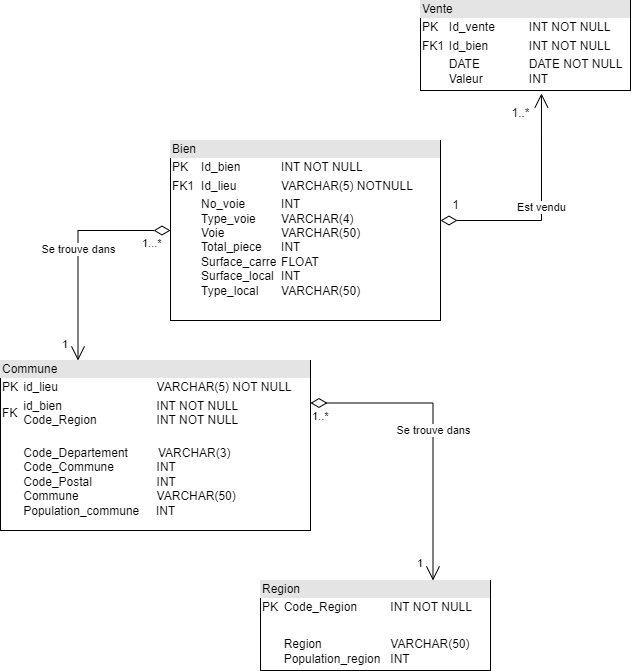

The diagram above was exported from draw.io. Its source (the exported page's mxGraphModel, read from the mxfile embedded in the PNG):
<mxGraphModel dx="796" dy="438" grid="1" gridSize="10" guides="1" tooltips="1" connect="1" arrows="1" fold="1" page="1" pageScale="1" pageWidth="827" pageHeight="1169" math="0" shadow="0">
  <root>
    <mxCell id="0" />
    <mxCell id="1" parent="0" />
    <mxCell id="hP7UhjFE6iat9EvsdLFv-13" value="&lt;div style=&quot;box-sizing:border-box;width:100%;background:#e4e4e4;padding:2px;&quot;&gt;Bien&lt;/div&gt;&lt;table style=&quot;width:100%;font-size:1em;&quot; cellpadding=&quot;2&quot; cellspacing=&quot;0&quot;&gt;&lt;tbody&gt;&lt;tr&gt;&lt;td&gt;PK&lt;/td&gt;&lt;td&gt;Id_bien&lt;span style=&quot;white-space: pre;&quot;&gt;&#09;&lt;/span&gt;&lt;span style=&quot;white-space: pre;&quot;&gt;&#09;&lt;/span&gt;INT NOT NULL&lt;/td&gt;&lt;/tr&gt;&lt;tr&gt;&lt;td&gt;FK1&lt;/td&gt;&lt;td&gt;Id_lieu&lt;span style=&quot;white-space: pre;&quot;&gt;&#09;&lt;/span&gt;&lt;span style=&quot;white-space: pre;&quot;&gt;&#09;&lt;/span&gt;VARCHAR(5) NOTNULL&lt;/td&gt;&lt;/tr&gt;&lt;tr&gt;&lt;td&gt;&lt;/td&gt;&lt;td&gt;No_voie&lt;span style=&quot;white-space: pre;&quot;&gt;&#09;&lt;/span&gt;&lt;span style=&quot;white-space: pre;&quot;&gt;&#09;&lt;/span&gt;INT&lt;br&gt;Type_voie&lt;span style=&quot;white-space: pre;&quot;&gt;&#09;&lt;/span&gt;VARCHAR(4)&lt;br&gt;Voie&lt;span style=&quot;white-space: pre;&quot;&gt;&#09;&lt;/span&gt;&lt;span style=&quot;white-space: pre;&quot;&gt;&#09;&lt;/span&gt;&lt;span style=&quot;white-space: pre;&quot;&gt;&#09;&lt;/span&gt;VARCHAR(50)&lt;br&gt;Total_piece&lt;span style=&quot;white-space: pre;&quot;&gt;&#09;&lt;/span&gt;INT&lt;br&gt;Surface_carre&lt;span style=&quot;white-space: pre;&quot;&gt;&#09;&lt;/span&gt;FLOAT&lt;br&gt;Surface_local&lt;span style=&quot;white-space: pre;&quot;&gt;&#09;&lt;/span&gt;INT&lt;br&gt;Type_local&lt;span style=&quot;white-space: pre;&quot;&gt;&#09;&lt;/span&gt;VARCHAR(50)&lt;br&gt;&lt;br&gt;&lt;br&gt;&lt;br&gt;&lt;br&gt;&lt;/td&gt;&lt;/tr&gt;&lt;/tbody&gt;&lt;/table&gt;" style="verticalAlign=top;align=left;overflow=fill;html=1;whiteSpace=wrap;" parent="1" vertex="1">
      <mxGeometry x="270" y="180" width="270" height="180" as="geometry" />
    </mxCell>
    <mxCell id="hP7UhjFE6iat9EvsdLFv-15" value="&lt;div style=&quot;box-sizing:border-box;width:100%;background:#e4e4e4;padding:2px;&quot;&gt;Vente&lt;/div&gt;&lt;table style=&quot;width:100%;font-size:1em;&quot; cellpadding=&quot;2&quot; cellspacing=&quot;0&quot;&gt;&lt;tbody&gt;&lt;tr&gt;&lt;td&gt;PK&lt;/td&gt;&lt;td&gt;Id_vente&lt;span style=&quot;white-space: pre;&quot;&gt;&#09;&lt;/span&gt;&lt;span style=&quot;white-space: pre;&quot;&gt;&#09;&lt;/span&gt;INT NOT NULL&lt;/td&gt;&lt;/tr&gt;&lt;tr&gt;&lt;td&gt;FK1&lt;/td&gt;&lt;td&gt;Id_bien&lt;span style=&quot;white-space: pre;&quot;&gt;&#09;&lt;/span&gt;&lt;span style=&quot;white-space: pre;&quot;&gt;&#09;&lt;/span&gt;INT NOT NULL&lt;/td&gt;&lt;/tr&gt;&lt;tr&gt;&lt;td&gt;&lt;/td&gt;&lt;td&gt;DATE&lt;span style=&quot;white-space: pre;&quot;&gt;&#09;&lt;/span&gt;&lt;span style=&quot;white-space: pre;&quot;&gt;&#09;&lt;/span&gt;DATE NOT NULL&lt;br&gt;Valeur&lt;span style=&quot;white-space: pre;&quot;&gt;&#09;&lt;/span&gt;&lt;span style=&quot;white-space: pre;&quot;&gt;&#09;&lt;/span&gt;INT&lt;/td&gt;&lt;/tr&gt;&lt;/tbody&gt;&lt;/table&gt;" style="verticalAlign=top;align=left;overflow=fill;html=1;whiteSpace=wrap;" parent="1" vertex="1">
      <mxGeometry x="520" y="40" width="210" height="90" as="geometry" />
    </mxCell>
    <mxCell id="hP7UhjFE6iat9EvsdLFv-16" value="&lt;div style=&quot;box-sizing:border-box;width:100%;background:#e4e4e4;padding:2px;&quot;&gt;Commune&lt;/div&gt;&lt;table style=&quot;width:100%;font-size:1em;&quot; cellpadding=&quot;2&quot; cellspacing=&quot;0&quot;&gt;&lt;tbody&gt;&lt;tr&gt;&lt;td&gt;PK&lt;/td&gt;&lt;td&gt;id_lieu&lt;span style=&quot;&quot;&gt;&lt;span style=&quot;white-space: pre;&quot;&gt;&amp;nbsp;&amp;nbsp;&amp;nbsp;&amp;nbsp;&lt;/span&gt;&lt;span style=&quot;&quot;&gt;&lt;span style=&quot;white-space: pre;&quot;&gt;&amp;nbsp;&amp;nbsp;&amp;nbsp;&amp;nbsp;&lt;/span&gt;&lt;span style=&quot;&quot;&gt;&lt;span style=&quot;white-space: pre;&quot;&gt;&amp;nbsp;&amp;nbsp;&lt;span style=&quot;white-space: pre;&quot;&gt;&#09;&lt;/span&gt;&lt;span style=&quot;white-space: pre;&quot;&gt;&#09;&lt;/span&gt; &lt;span style=&quot;white-space: pre;&quot;&gt;&#09;&lt;/span&gt;&lt;/span&gt;&lt;/span&gt;&lt;/span&gt;&lt;/span&gt;VARCHAR(5) NOT NULL&lt;/td&gt;&lt;/tr&gt;&lt;tr&gt;&lt;td&gt;FK&lt;/td&gt;&lt;td&gt;id_bien&lt;span style=&quot;&quot;&gt;&lt;span style=&quot;white-space: pre;&quot;&gt;&amp;nbsp;&amp;nbsp;&amp;nbsp;&amp;nbsp;&lt;/span&gt;&lt;span style=&quot;&quot;&gt;&lt;span style=&quot;white-space: pre;&quot;&gt;&amp;nbsp;&amp;nbsp;&amp;nbsp;&amp;nbsp;&lt;span style=&quot;white-space: pre;&quot;&gt;&#09;&lt;/span&gt;&lt;/span&gt;&lt;/span&gt;&lt;span style=&quot;&quot;&gt;&lt;span style=&quot;white-space: pre;&quot;&gt;&amp;nbsp;&amp;nbsp;&amp;nbsp;&amp;nbsp;&lt;/span&gt;&lt;/span&gt;&lt;/span&gt;&lt;span style=&quot;&quot;&gt;&lt;span style=&quot;white-space: pre;&quot;&gt;&amp;nbsp;&amp;nbsp;&amp;nbsp;&amp;nbsp; &lt;span style=&quot;white-space: pre;&quot;&gt;&#09;&lt;/span&gt;&lt;/span&gt;&lt;/span&gt;INT NOT NULL&lt;br&gt;Code_Region&lt;span style=&quot;white-space: pre;&quot;&gt;&amp;nbsp;&lt;span style=&quot;white-space: pre;&quot;&gt;&#09;&lt;/span&gt;&lt;span style=&quot;white-space: pre;&quot;&gt;&#09;&lt;/span&gt;&lt;/span&gt;&lt;span style=&quot;border-color: var(--border-color);&quot;&gt;&lt;span style=&quot;white-space: pre;&quot;&gt;&amp;nbsp;&lt;span style=&quot;white-space: pre;&quot;&gt;&#09;&lt;/span&gt;&lt;/span&gt;&lt;/span&gt;INT NOT NULL&lt;br style=&quot;border-color: var(--border-color);&quot;&gt;&lt;/td&gt;&lt;/tr&gt;&lt;tr&gt;&lt;td&gt;&lt;br&gt;&lt;/td&gt;&lt;td&gt;&lt;br&gt;Code_Departement&lt;span style=&quot;&quot;&gt;&lt;span style=&quot;white-space: pre;&quot;&gt;&amp;nbsp;&amp;nbsp;&amp;nbsp;&amp;nbsp;&lt;/span&gt;&lt;/span&gt;&lt;span style=&quot;&quot;&gt;&lt;span style=&quot;white-space: pre;&quot;&gt;&amp;nbsp;&amp;nbsp;&amp;nbsp;&amp;nbsp; &lt;/span&gt;&lt;/span&gt;VARCHAR(3)&lt;br&gt;Code_Commune&lt;span style=&quot;white-space: pre;&quot;&gt;&#09;&lt;/span&gt;&lt;span style=&quot;&quot;&gt;&lt;span style=&quot;white-space: pre;&quot;&gt;&amp;nbsp;&amp;nbsp;&amp;nbsp;&amp;nbsp;&lt;/span&gt;&lt;/span&gt;&lt;span style=&quot;&quot;&gt;&lt;span style=&quot;white-space: pre;&quot;&gt;&amp;nbsp;&amp;nbsp;&amp;nbsp;&amp;nbsp;&lt;/span&gt;&lt;/span&gt;INT&lt;br&gt;Code_Postal&lt;span style=&quot;&quot;&gt;&lt;span style=&quot;white-space: pre;&quot;&gt;&amp;nbsp;&amp;nbsp;&amp;nbsp;&amp;nbsp;&lt;span style=&quot;white-space: pre;&quot;&gt;&#09;&lt;/span&gt;&lt;/span&gt;&lt;/span&gt;&lt;span style=&quot;&quot;&gt;&lt;span style=&quot;white-space: pre;&quot;&gt;&amp;nbsp;&amp;nbsp;&amp;nbsp;&amp;nbsp;&lt;/span&gt;&lt;/span&gt;&lt;span style=&quot;&quot;&gt;&lt;span style=&quot;white-space: pre;&quot;&gt;&amp;nbsp;&amp;nbsp;&amp;nbsp;&amp;nbsp;&lt;/span&gt;&lt;/span&gt;INT&lt;br&gt;Commune&lt;span style=&quot;&quot;&gt;&lt;span style=&quot;white-space: pre;&quot;&gt;&amp;nbsp;&amp;nbsp;&amp;nbsp;&amp;nbsp;&lt;/span&gt;&lt;/span&gt;&lt;span style=&quot;&quot;&gt;&lt;span style=&quot;white-space: pre;&quot;&gt;&amp;nbsp;&lt;span style=&quot;white-space: pre;&quot;&gt;&#09;&lt;/span&gt;&lt;span style=&quot;white-space: pre;&quot;&gt;&#09;&lt;/span&gt; &amp;nbsp;&amp;nbsp;&amp;nbsp;&lt;/span&gt;&lt;/span&gt;&lt;span style=&quot;&quot;&gt;&lt;span style=&quot;white-space: pre;&quot;&gt;&amp;nbsp;&amp;nbsp;&amp;nbsp;&amp;nbsp;&lt;/span&gt;&lt;/span&gt;VARCHAR(50)&lt;br&gt;Population_commune&lt;span style=&quot;&quot;&gt;&lt;span style=&quot;white-space: pre;&quot;&gt;&amp;nbsp;&amp;nbsp;  &amp;nbsp;&lt;/span&gt;&lt;/span&gt;INT&lt;/td&gt;&lt;/tr&gt;&lt;/tbody&gt;&lt;/table&gt;" style="verticalAlign=top;align=left;overflow=fill;html=1;whiteSpace=wrap;" parent="1" vertex="1">
      <mxGeometry x="100" y="400" width="310" height="170" as="geometry" />
    </mxCell>
    <mxCell id="hP7UhjFE6iat9EvsdLFv-17" value="&lt;div style=&quot;box-sizing:border-box;width:100%;background:#e4e4e4;padding:2px;&quot;&gt;Region&lt;/div&gt;&lt;table style=&quot;width:100%;font-size:1em;&quot; cellpadding=&quot;2&quot; cellspacing=&quot;0&quot;&gt;&lt;tbody&gt;&lt;tr&gt;&lt;td&gt;PK&lt;/td&gt;&lt;td&gt;Code_Region&amp;nbsp;&lt;span style=&quot;white-space: pre;&quot;&gt;&#09;&lt;/span&gt;&lt;span style=&quot;white-space: pre;&quot;&gt;&#09;&lt;/span&gt;INT NOT NULL&lt;/td&gt;&lt;/tr&gt;&lt;tr&gt;&lt;td&gt;&lt;br&gt;&lt;/td&gt;&lt;td&gt;&lt;br&gt;&lt;/td&gt;&lt;/tr&gt;&lt;tr&gt;&lt;td&gt;&lt;/td&gt;&lt;td&gt;Region&lt;span style=&quot;white-space: pre;&quot;&gt;&#09;&lt;/span&gt;&lt;span style=&quot;white-space: pre;&quot;&gt;&#09;&lt;/span&gt;&lt;span style=&quot;white-space: pre;&quot;&gt;&#09;&lt;/span&gt;VARCHAR(50)&lt;br&gt;Population_region&lt;span style=&quot;white-space: pre;&quot;&gt;&#09;&lt;/span&gt;INT&lt;br&gt;&lt;br&gt;&lt;/td&gt;&lt;/tr&gt;&lt;/tbody&gt;&lt;/table&gt;" style="verticalAlign=top;align=left;overflow=fill;html=1;whiteSpace=wrap;" parent="1" vertex="1">
      <mxGeometry x="360" y="620" width="230" height="90" as="geometry" />
    </mxCell>
    <mxCell id="hP7UhjFE6iat9EvsdLFv-18" value="Est vendu" style="endArrow=open;html=1;endSize=12;startArrow=diamondThin;startSize=14;startFill=0;edgeStyle=orthogonalEdgeStyle;rounded=0;entryX=0.576;entryY=1.033;entryDx=0;entryDy=0;entryPerimeter=0;" parent="1" target="hP7UhjFE6iat9EvsdLFv-15" edge="1">
      <mxGeometry relative="1" as="geometry">
        <mxPoint x="540" y="260" as="sourcePoint" />
        <mxPoint x="700" y="260" as="targetPoint" />
        <Array as="points">
          <mxPoint x="641" y="260" />
        </Array>
      </mxGeometry>
    </mxCell>
    <mxCell id="hP7UhjFE6iat9EvsdLFv-21" value="Se trouve dans" style="endArrow=open;html=1;endSize=12;startArrow=diamondThin;startSize=14;startFill=0;edgeStyle=orthogonalEdgeStyle;rounded=0;exitX=0;exitY=0.5;exitDx=0;exitDy=0;entryX=0.25;entryY=0;entryDx=0;entryDy=0;" parent="1" source="hP7UhjFE6iat9EvsdLFv-13" target="hP7UhjFE6iat9EvsdLFv-16" edge="1">
      <mxGeometry relative="1" as="geometry">
        <mxPoint x="80" y="280" as="sourcePoint" />
        <mxPoint x="170" y="380" as="targetPoint" />
      </mxGeometry>
    </mxCell>
    <mxCell id="hP7UhjFE6iat9EvsdLFv-22" value="1...*&lt;br&gt;" style="edgeLabel;resizable=0;html=1;align=left;verticalAlign=top;" parent="hP7UhjFE6iat9EvsdLFv-21" connectable="0" vertex="1">
      <mxGeometry x="-1" relative="1" as="geometry">
        <mxPoint x="-30" as="offset" />
      </mxGeometry>
    </mxCell>
    <mxCell id="hP7UhjFE6iat9EvsdLFv-23" value="1" style="edgeLabel;resizable=0;html=1;align=right;verticalAlign=top;" parent="hP7UhjFE6iat9EvsdLFv-21" connectable="0" vertex="1">
      <mxGeometry x="1" relative="1" as="geometry">
        <mxPoint x="-10" y="-30" as="offset" />
      </mxGeometry>
    </mxCell>
    <mxCell id="hP7UhjFE6iat9EvsdLFv-24" value="Se trouve dans" style="endArrow=open;html=1;endSize=12;startArrow=diamondThin;startSize=14;startFill=0;edgeStyle=orthogonalEdgeStyle;rounded=0;exitX=1;exitY=0.25;exitDx=0;exitDy=0;entryX=0.75;entryY=0;entryDx=0;entryDy=0;" parent="1" source="hP7UhjFE6iat9EvsdLFv-16" target="hP7UhjFE6iat9EvsdLFv-17" edge="1">
      <mxGeometry relative="1" as="geometry">
        <mxPoint x="650" y="440" as="sourcePoint" />
        <mxPoint x="620" y="580" as="targetPoint" />
      </mxGeometry>
    </mxCell>
    <mxCell id="hP7UhjFE6iat9EvsdLFv-25" value="1..*&lt;br&gt;" style="edgeLabel;resizable=0;html=1;align=left;verticalAlign=top;" parent="hP7UhjFE6iat9EvsdLFv-24" connectable="0" vertex="1">
      <mxGeometry x="-1" relative="1" as="geometry" />
    </mxCell>
    <mxCell id="hP7UhjFE6iat9EvsdLFv-26" value="1" style="edgeLabel;resizable=0;html=1;align=right;verticalAlign=top;" parent="hP7UhjFE6iat9EvsdLFv-24" connectable="0" vertex="1">
      <mxGeometry x="1" relative="1" as="geometry">
        <mxPoint x="-10" y="-30" as="offset" />
      </mxGeometry>
    </mxCell>
    <mxCell id="hP7UhjFE6iat9EvsdLFv-27" value="1..*" style="text;html=1;align=center;verticalAlign=middle;resizable=0;points=[];autosize=1;strokeColor=none;fillColor=none;" parent="1" vertex="1">
      <mxGeometry x="600" y="138" width="40" height="30" as="geometry" />
    </mxCell>
    <mxCell id="hP7UhjFE6iat9EvsdLFv-28" value="1" style="text;html=1;align=center;verticalAlign=middle;resizable=0;points=[];autosize=1;strokeColor=none;fillColor=none;" parent="1" vertex="1">
      <mxGeometry x="540" y="230" width="30" height="30" as="geometry" />
    </mxCell>
  </root>
</mxGraphModel>